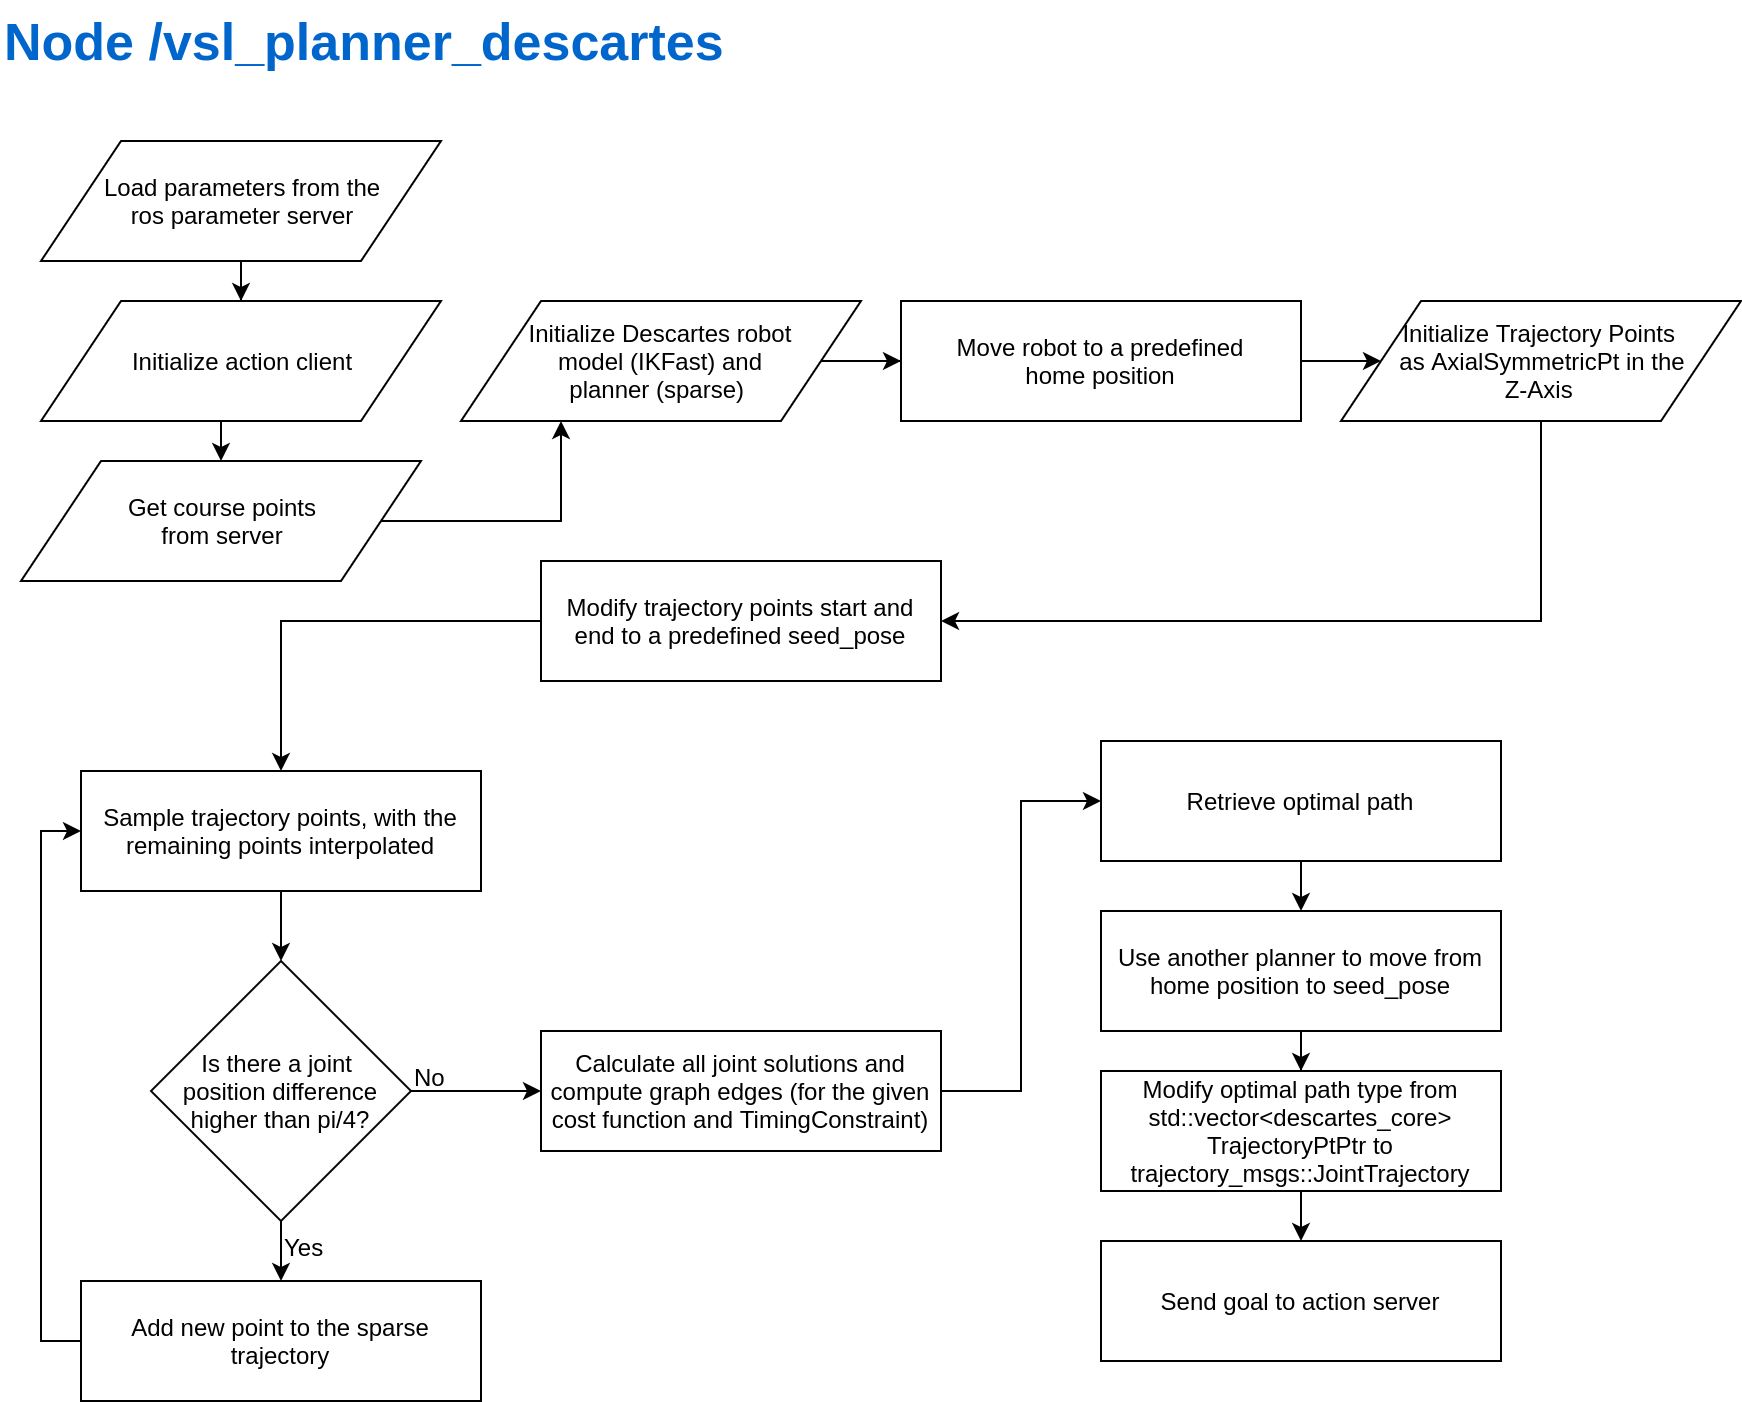

The diagram above was exported from draw.io. Its source (the exported page's mxGraphModel, read from the mxfile embedded in the PNG):
<mxGraphModel dx="1341" dy="683" grid="1" gridSize="10" guides="1" tooltips="1" connect="1" arrows="1" fold="1" page="1" pageScale="1" pageWidth="1169" pageHeight="827" math="0" shadow="0">
  <root>
    <mxCell id="0" />
    <mxCell id="1" parent="0" />
    <mxCell id="FA895TxX11iFMwuactxh-32" style="edgeStyle=orthogonalEdgeStyle;rounded=0;orthogonalLoop=1;jettySize=auto;html=1;exitX=0.5;exitY=1;exitDx=0;exitDy=0;fontSize=12;fontColor=#000000;" edge="1" parent="1" source="FA895TxX11iFMwuactxh-1" target="FA895TxX11iFMwuactxh-2">
      <mxGeometry relative="1" as="geometry" />
    </mxCell>
    <mxCell id="FA895TxX11iFMwuactxh-1" value="Load&amp;nbsp;parameters from the &lt;br&gt;ros parameter server" style="shape=parallelogram;perimeter=parallelogramPerimeter;whiteSpace=wrap;html=1;" vertex="1" parent="1">
      <mxGeometry x="180" y="120" width="200" height="60" as="geometry" />
    </mxCell>
    <mxCell id="FA895TxX11iFMwuactxh-33" style="edgeStyle=orthogonalEdgeStyle;rounded=0;orthogonalLoop=1;jettySize=auto;html=1;exitX=0.5;exitY=1;exitDx=0;exitDy=0;entryX=0.5;entryY=0;entryDx=0;entryDy=0;fontSize=12;fontColor=#000000;" edge="1" parent="1" source="FA895TxX11iFMwuactxh-2" target="FA895TxX11iFMwuactxh-3">
      <mxGeometry relative="1" as="geometry" />
    </mxCell>
    <mxCell id="FA895TxX11iFMwuactxh-34" style="edgeStyle=orthogonalEdgeStyle;rounded=0;orthogonalLoop=1;jettySize=auto;html=1;exitX=1;exitY=0.5;exitDx=0;exitDy=0;entryX=0.25;entryY=1;entryDx=0;entryDy=0;fontSize=12;fontColor=#000000;" edge="1" parent="1" source="FA895TxX11iFMwuactxh-3" target="FA895TxX11iFMwuactxh-4">
      <mxGeometry relative="1" as="geometry" />
    </mxCell>
    <mxCell id="FA895TxX11iFMwuactxh-2" value="Initialize action client" style="shape=parallelogram;perimeter=parallelogramPerimeter;whiteSpace=wrap;html=1;" vertex="1" parent="1">
      <mxGeometry x="180" y="200" width="200" height="60" as="geometry" />
    </mxCell>
    <mxCell id="FA895TxX11iFMwuactxh-3" value="Get course points &lt;br&gt;from server" style="shape=parallelogram;perimeter=parallelogramPerimeter;whiteSpace=wrap;html=1;" vertex="1" parent="1">
      <mxGeometry x="170" y="280" width="200" height="60" as="geometry" />
    </mxCell>
    <mxCell id="FA895TxX11iFMwuactxh-35" style="edgeStyle=orthogonalEdgeStyle;rounded=0;orthogonalLoop=1;jettySize=auto;html=1;exitX=1;exitY=0.5;exitDx=0;exitDy=0;entryX=0;entryY=0.5;entryDx=0;entryDy=0;fontSize=12;fontColor=#000000;" edge="1" parent="1" source="FA895TxX11iFMwuactxh-4" target="FA895TxX11iFMwuactxh-6">
      <mxGeometry relative="1" as="geometry" />
    </mxCell>
    <mxCell id="FA895TxX11iFMwuactxh-4" value="Initialize Descartes robot&lt;br&gt;&amp;nbsp;model (IKFast) and &lt;br&gt;planner (sparse)&amp;nbsp;" style="shape=parallelogram;perimeter=parallelogramPerimeter;whiteSpace=wrap;html=1;" vertex="1" parent="1">
      <mxGeometry x="390" y="200" width="200" height="60" as="geometry" />
    </mxCell>
    <mxCell id="FA895TxX11iFMwuactxh-36" style="edgeStyle=orthogonalEdgeStyle;rounded=0;orthogonalLoop=1;jettySize=auto;html=1;exitX=1;exitY=0.5;exitDx=0;exitDy=0;entryX=0;entryY=0.5;entryDx=0;entryDy=0;fontSize=12;fontColor=#000000;" edge="1" parent="1" source="FA895TxX11iFMwuactxh-6" target="FA895TxX11iFMwuactxh-8">
      <mxGeometry relative="1" as="geometry" />
    </mxCell>
    <mxCell id="FA895TxX11iFMwuactxh-6" value="Move robot to a predefined &lt;br&gt;home position" style="rounded=0;whiteSpace=wrap;html=1;" vertex="1" parent="1">
      <mxGeometry x="610" y="200" width="200" height="60" as="geometry" />
    </mxCell>
    <mxCell id="FA895TxX11iFMwuactxh-7" value="Node /vsl_planner_descartes" style="text;html=1;strokeColor=none;fillColor=none;align=left;verticalAlign=middle;whiteSpace=wrap;rounded=0;fontStyle=1;fontSize=26;fontColor=#0066CC;" vertex="1" parent="1">
      <mxGeometry x="160" y="50" width="400" height="40" as="geometry" />
    </mxCell>
    <mxCell id="FA895TxX11iFMwuactxh-37" style="edgeStyle=orthogonalEdgeStyle;rounded=0;orthogonalLoop=1;jettySize=auto;html=1;exitX=0.5;exitY=1;exitDx=0;exitDy=0;entryX=1;entryY=0.5;entryDx=0;entryDy=0;fontSize=12;fontColor=#000000;" edge="1" parent="1" source="FA895TxX11iFMwuactxh-8" target="FA895TxX11iFMwuactxh-9">
      <mxGeometry relative="1" as="geometry" />
    </mxCell>
    <mxCell id="FA895TxX11iFMwuactxh-8" value="Initialize Trajectory Points &lt;br&gt;as AxialSymmetricPt in the &lt;br&gt;Z-Axis&amp;nbsp;" style="shape=parallelogram;perimeter=parallelogramPerimeter;whiteSpace=wrap;html=1;" vertex="1" parent="1">
      <mxGeometry x="830" y="200" width="200" height="60" as="geometry" />
    </mxCell>
    <mxCell id="FA895TxX11iFMwuactxh-38" style="edgeStyle=orthogonalEdgeStyle;rounded=0;orthogonalLoop=1;jettySize=auto;html=1;exitX=0;exitY=0.5;exitDx=0;exitDy=0;entryX=0.5;entryY=0;entryDx=0;entryDy=0;fontSize=12;fontColor=#000000;" edge="1" parent="1" source="FA895TxX11iFMwuactxh-9" target="FA895TxX11iFMwuactxh-10">
      <mxGeometry relative="1" as="geometry" />
    </mxCell>
    <mxCell id="FA895TxX11iFMwuactxh-9" value="Modify trajectory points start and end to a predefined seed_pose" style="rounded=0;whiteSpace=wrap;html=1;" vertex="1" parent="1">
      <mxGeometry x="430" y="330" width="200" height="60" as="geometry" />
    </mxCell>
    <mxCell id="FA895TxX11iFMwuactxh-28" style="edgeStyle=orthogonalEdgeStyle;rounded=0;orthogonalLoop=1;jettySize=auto;html=1;exitX=1;exitY=0.5;exitDx=0;exitDy=0;fontSize=12;fontColor=#000000;entryX=0;entryY=0.5;entryDx=0;entryDy=0;" edge="1" parent="1" source="FA895TxX11iFMwuactxh-12" target="FA895TxX11iFMwuactxh-19">
      <mxGeometry relative="1" as="geometry" />
    </mxCell>
    <mxCell id="FA895TxX11iFMwuactxh-29" style="edgeStyle=orthogonalEdgeStyle;rounded=0;orthogonalLoop=1;jettySize=auto;html=1;exitX=0.5;exitY=1;exitDx=0;exitDy=0;entryX=0.5;entryY=0;entryDx=0;entryDy=0;fontSize=12;fontColor=#000000;" edge="1" parent="1" source="FA895TxX11iFMwuactxh-10" target="FA895TxX11iFMwuactxh-12">
      <mxGeometry relative="1" as="geometry" />
    </mxCell>
    <mxCell id="FA895TxX11iFMwuactxh-10" value="Sample trajectory points, with the remaining points interpolated" style="rounded=0;whiteSpace=wrap;html=1;" vertex="1" parent="1">
      <mxGeometry x="200" y="435" width="200" height="60" as="geometry" />
    </mxCell>
    <mxCell id="FA895TxX11iFMwuactxh-31" style="edgeStyle=orthogonalEdgeStyle;rounded=0;orthogonalLoop=1;jettySize=auto;html=1;exitX=0;exitY=0.5;exitDx=0;exitDy=0;entryX=0;entryY=0.5;entryDx=0;entryDy=0;fontSize=12;fontColor=#000000;" edge="1" parent="1" source="FA895TxX11iFMwuactxh-11" target="FA895TxX11iFMwuactxh-10">
      <mxGeometry relative="1" as="geometry" />
    </mxCell>
    <mxCell id="FA895TxX11iFMwuactxh-11" value="Add new point to the sparse trajectory" style="rounded=0;whiteSpace=wrap;html=1;" vertex="1" parent="1">
      <mxGeometry x="200" y="690" width="200" height="60" as="geometry" />
    </mxCell>
    <mxCell id="FA895TxX11iFMwuactxh-30" style="edgeStyle=orthogonalEdgeStyle;rounded=0;orthogonalLoop=1;jettySize=auto;html=1;exitX=0.5;exitY=1;exitDx=0;exitDy=0;entryX=0.5;entryY=0;entryDx=0;entryDy=0;fontSize=12;fontColor=#000000;" edge="1" parent="1" source="FA895TxX11iFMwuactxh-12" target="FA895TxX11iFMwuactxh-11">
      <mxGeometry relative="1" as="geometry" />
    </mxCell>
    <mxCell id="FA895TxX11iFMwuactxh-12" value="&lt;font style=&quot;font-size: 12px&quot;&gt;Is there a joint &lt;br&gt;position difference higher than pi/4?&lt;/font&gt;" style="rhombus;whiteSpace=wrap;html=1;fontSize=12;fontColor=#000000;align=center;" vertex="1" parent="1">
      <mxGeometry x="235" y="530" width="130" height="130" as="geometry" />
    </mxCell>
    <mxCell id="FA895TxX11iFMwuactxh-27" style="edgeStyle=orthogonalEdgeStyle;rounded=0;orthogonalLoop=1;jettySize=auto;html=1;exitX=1;exitY=0.5;exitDx=0;exitDy=0;entryX=0;entryY=0.5;entryDx=0;entryDy=0;fontSize=12;fontColor=#000000;" edge="1" parent="1" source="FA895TxX11iFMwuactxh-19" target="FA895TxX11iFMwuactxh-20">
      <mxGeometry relative="1" as="geometry" />
    </mxCell>
    <mxCell id="FA895TxX11iFMwuactxh-19" value="Calculate all joint solutions and compute graph edges (for the given cost function and TimingConstraint)" style="rounded=0;whiteSpace=wrap;html=1;" vertex="1" parent="1">
      <mxGeometry x="430" y="565" width="200" height="60" as="geometry" />
    </mxCell>
    <mxCell id="FA895TxX11iFMwuactxh-24" style="edgeStyle=orthogonalEdgeStyle;rounded=0;orthogonalLoop=1;jettySize=auto;html=1;exitX=0.5;exitY=1;exitDx=0;exitDy=0;fontSize=12;fontColor=#000000;" edge="1" parent="1" source="FA895TxX11iFMwuactxh-20" target="FA895TxX11iFMwuactxh-21">
      <mxGeometry relative="1" as="geometry" />
    </mxCell>
    <mxCell id="FA895TxX11iFMwuactxh-20" value="Retrieve optimal path" style="rounded=0;whiteSpace=wrap;html=1;" vertex="1" parent="1">
      <mxGeometry x="710" y="420" width="200" height="60" as="geometry" />
    </mxCell>
    <mxCell id="FA895TxX11iFMwuactxh-25" style="edgeStyle=orthogonalEdgeStyle;rounded=0;orthogonalLoop=1;jettySize=auto;html=1;exitX=0.5;exitY=1;exitDx=0;exitDy=0;fontSize=12;fontColor=#000000;" edge="1" parent="1" source="FA895TxX11iFMwuactxh-21" target="FA895TxX11iFMwuactxh-22">
      <mxGeometry relative="1" as="geometry" />
    </mxCell>
    <mxCell id="FA895TxX11iFMwuactxh-21" value="Use another planner to move from home position to seed_pose" style="rounded=0;whiteSpace=wrap;html=1;" vertex="1" parent="1">
      <mxGeometry x="710" y="505" width="200" height="60" as="geometry" />
    </mxCell>
    <mxCell id="FA895TxX11iFMwuactxh-26" style="edgeStyle=orthogonalEdgeStyle;rounded=0;orthogonalLoop=1;jettySize=auto;html=1;exitX=0.5;exitY=1;exitDx=0;exitDy=0;entryX=0.5;entryY=0;entryDx=0;entryDy=0;fontSize=12;fontColor=#000000;" edge="1" parent="1" source="FA895TxX11iFMwuactxh-22" target="FA895TxX11iFMwuactxh-23">
      <mxGeometry relative="1" as="geometry" />
    </mxCell>
    <mxCell id="FA895TxX11iFMwuactxh-22" value="Modify optimal path type from std::vector&amp;lt;descartes_core&amp;gt; TrajectoryPtPtr to trajectory_msgs::JointTrajectory" style="rounded=0;whiteSpace=wrap;html=1;" vertex="1" parent="1">
      <mxGeometry x="710" y="585" width="200" height="60" as="geometry" />
    </mxCell>
    <mxCell id="FA895TxX11iFMwuactxh-23" value="Send goal to action server" style="rounded=0;whiteSpace=wrap;html=1;" vertex="1" parent="1">
      <mxGeometry x="710" y="670" width="200" height="60" as="geometry" />
    </mxCell>
    <mxCell id="FA895TxX11iFMwuactxh-39" value="No" style="text;html=1;fontSize=12;fontColor=#000000;" vertex="1" parent="1">
      <mxGeometry x="365" y="575" width="25" height="20" as="geometry" />
    </mxCell>
    <mxCell id="FA895TxX11iFMwuactxh-40" value="Yes" style="text;html=1;fontSize=12;fontColor=#000000;" vertex="1" parent="1">
      <mxGeometry x="300" y="660" width="25" height="30" as="geometry" />
    </mxCell>
  </root>
</mxGraphModel>